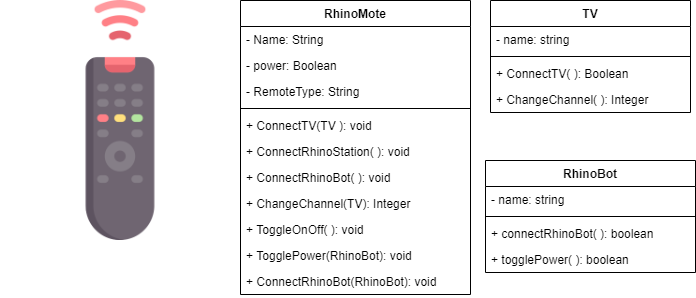

The diagram above was exported from draw.io. Its source (the exported page's mxGraphModel, read from the mxfile embedded in the PNG):
<mxGraphModel dx="2272" dy="746" grid="1" gridSize="10" guides="1" tooltips="1" connect="1" arrows="1" fold="1" page="1" pageScale="1" pageWidth="850" pageHeight="1100" math="0" shadow="0">
  <root>
    <mxCell id="0" />
    <mxCell id="1" parent="0" />
    <mxCell id="xSRlSXUzh47-rY5jZa_1-1" value="" style="shape=image;verticalLabelPosition=bottom;labelBackgroundColor=#ffffff;verticalAlign=top;aspect=fixed;imageAspect=0;image=data:image/png,(base64 omitted: 19796 chars);" vertex="1" parent="1">
      <mxGeometry x="-10" y="60" width="240" height="240" as="geometry" />
    </mxCell>
    <mxCell id="xSRlSXUzh47-rY5jZa_1-2" value="RhinoMote" style="swimlane;fontStyle=1;align=center;verticalAlign=top;childLayout=stackLayout;horizontal=1;startSize=26;horizontalStack=0;resizeParent=1;resizeParentMax=0;resizeLast=0;collapsible=1;marginBottom=0;" vertex="1" parent="1">
      <mxGeometry x="230" y="60" width="230" height="294" as="geometry" />
    </mxCell>
    <mxCell id="xSRlSXUzh47-rY5jZa_1-3" value="- Name: String" style="text;strokeColor=none;fillColor=none;align=left;verticalAlign=top;spacingLeft=4;spacingRight=4;overflow=hidden;rotatable=0;points=[[0,0.5],[1,0.5]];portConstraint=eastwest;" vertex="1" parent="xSRlSXUzh47-rY5jZa_1-2">
      <mxGeometry y="26" width="230" height="26" as="geometry" />
    </mxCell>
    <mxCell id="xSRlSXUzh47-rY5jZa_1-12" value="- power: Boolean" style="text;strokeColor=none;fillColor=none;align=left;verticalAlign=top;spacingLeft=4;spacingRight=4;overflow=hidden;rotatable=0;points=[[0,0.5],[1,0.5]];portConstraint=eastwest;" vertex="1" parent="xSRlSXUzh47-rY5jZa_1-2">
      <mxGeometry y="52" width="230" height="26" as="geometry" />
    </mxCell>
    <mxCell id="xSRlSXUzh47-rY5jZa_1-13" value="- RemoteType: String" style="text;strokeColor=none;fillColor=none;align=left;verticalAlign=top;spacingLeft=4;spacingRight=4;overflow=hidden;rotatable=0;points=[[0,0.5],[1,0.5]];portConstraint=eastwest;" vertex="1" parent="xSRlSXUzh47-rY5jZa_1-2">
      <mxGeometry y="78" width="230" height="26" as="geometry" />
    </mxCell>
    <mxCell id="xSRlSXUzh47-rY5jZa_1-4" value="" style="line;strokeWidth=1;fillColor=none;align=left;verticalAlign=middle;spacingTop=-1;spacingLeft=3;spacingRight=3;rotatable=0;labelPosition=right;points=[];portConstraint=eastwest;" vertex="1" parent="xSRlSXUzh47-rY5jZa_1-2">
      <mxGeometry y="104" width="230" height="8" as="geometry" />
    </mxCell>
    <mxCell id="xSRlSXUzh47-rY5jZa_1-5" value="+ ConnectTV(TV ): void" style="text;strokeColor=none;fillColor=none;align=left;verticalAlign=top;spacingLeft=4;spacingRight=4;overflow=hidden;rotatable=0;points=[[0,0.5],[1,0.5]];portConstraint=eastwest;" vertex="1" parent="xSRlSXUzh47-rY5jZa_1-2">
      <mxGeometry y="112" width="230" height="26" as="geometry" />
    </mxCell>
    <mxCell id="xSRlSXUzh47-rY5jZa_1-18" value="+ ConnectRhinoStation( ): void" style="text;strokeColor=none;fillColor=none;align=left;verticalAlign=top;spacingLeft=4;spacingRight=4;overflow=hidden;rotatable=0;points=[[0,0.5],[1,0.5]];portConstraint=eastwest;" vertex="1" parent="xSRlSXUzh47-rY5jZa_1-2">
      <mxGeometry y="138" width="230" height="26" as="geometry" />
    </mxCell>
    <mxCell id="xSRlSXUzh47-rY5jZa_1-19" value="+ ConnectRhinoBot( ): void" style="text;strokeColor=none;fillColor=none;align=left;verticalAlign=top;spacingLeft=4;spacingRight=4;overflow=hidden;rotatable=0;points=[[0,0.5],[1,0.5]];portConstraint=eastwest;" vertex="1" parent="xSRlSXUzh47-rY5jZa_1-2">
      <mxGeometry y="164" width="230" height="26" as="geometry" />
    </mxCell>
    <mxCell id="xSRlSXUzh47-rY5jZa_1-25" value="+ ChangeChannel(TV): Integer" style="text;strokeColor=none;fillColor=none;align=left;verticalAlign=top;spacingLeft=4;spacingRight=4;overflow=hidden;rotatable=0;points=[[0,0.5],[1,0.5]];portConstraint=eastwest;" vertex="1" parent="xSRlSXUzh47-rY5jZa_1-2">
      <mxGeometry y="190" width="230" height="26" as="geometry" />
    </mxCell>
    <mxCell id="xSRlSXUzh47-rY5jZa_1-35" value="+ ToggleOnOff( ): void" style="text;strokeColor=none;fillColor=none;align=left;verticalAlign=top;spacingLeft=4;spacingRight=4;overflow=hidden;rotatable=0;points=[[0,0.5],[1,0.5]];portConstraint=eastwest;" vertex="1" parent="xSRlSXUzh47-rY5jZa_1-2">
      <mxGeometry y="216" width="230" height="26" as="geometry" />
    </mxCell>
    <mxCell id="xSRlSXUzh47-rY5jZa_1-36" value="+ TogglePower(RhinoBot): void" style="text;strokeColor=none;fillColor=none;align=left;verticalAlign=top;spacingLeft=4;spacingRight=4;overflow=hidden;rotatable=0;points=[[0,0.5],[1,0.5]];portConstraint=eastwest;" vertex="1" parent="xSRlSXUzh47-rY5jZa_1-2">
      <mxGeometry y="242" width="230" height="26" as="geometry" />
    </mxCell>
    <mxCell id="xSRlSXUzh47-rY5jZa_1-37" value="+ ConnectRhinoBot(RhinoBot): void" style="text;strokeColor=none;fillColor=none;align=left;verticalAlign=top;spacingLeft=4;spacingRight=4;overflow=hidden;rotatable=0;points=[[0,0.5],[1,0.5]];portConstraint=eastwest;" vertex="1" parent="xSRlSXUzh47-rY5jZa_1-2">
      <mxGeometry y="268" width="230" height="26" as="geometry" />
    </mxCell>
    <mxCell id="xSRlSXUzh47-rY5jZa_1-20" value="TV" style="swimlane;fontStyle=1;align=center;verticalAlign=top;childLayout=stackLayout;horizontal=1;startSize=26;horizontalStack=0;resizeParent=1;resizeParentMax=0;resizeLast=0;collapsible=1;marginBottom=0;" vertex="1" parent="1">
      <mxGeometry x="480" y="60" width="200" height="112" as="geometry" />
    </mxCell>
    <mxCell id="xSRlSXUzh47-rY5jZa_1-21" value="- name: string" style="text;strokeColor=none;fillColor=none;align=left;verticalAlign=top;spacingLeft=4;spacingRight=4;overflow=hidden;rotatable=0;points=[[0,0.5],[1,0.5]];portConstraint=eastwest;" vertex="1" parent="xSRlSXUzh47-rY5jZa_1-20">
      <mxGeometry y="26" width="200" height="26" as="geometry" />
    </mxCell>
    <mxCell id="xSRlSXUzh47-rY5jZa_1-22" value="" style="line;strokeWidth=1;fillColor=none;align=left;verticalAlign=middle;spacingTop=-1;spacingLeft=3;spacingRight=3;rotatable=0;labelPosition=right;points=[];portConstraint=eastwest;" vertex="1" parent="xSRlSXUzh47-rY5jZa_1-20">
      <mxGeometry y="52" width="200" height="8" as="geometry" />
    </mxCell>
    <mxCell id="xSRlSXUzh47-rY5jZa_1-23" value="+ ConnectTV( ): Boolean" style="text;strokeColor=none;fillColor=none;align=left;verticalAlign=top;spacingLeft=4;spacingRight=4;overflow=hidden;rotatable=0;points=[[0,0.5],[1,0.5]];portConstraint=eastwest;" vertex="1" parent="xSRlSXUzh47-rY5jZa_1-20">
      <mxGeometry y="60" width="200" height="26" as="geometry" />
    </mxCell>
    <mxCell id="xSRlSXUzh47-rY5jZa_1-24" value="+ ChangeChannel( ): Integer" style="text;strokeColor=none;fillColor=none;align=left;verticalAlign=top;spacingLeft=4;spacingRight=4;overflow=hidden;rotatable=0;points=[[0,0.5],[1,0.5]];portConstraint=eastwest;" vertex="1" parent="xSRlSXUzh47-rY5jZa_1-20">
      <mxGeometry y="86" width="200" height="26" as="geometry" />
    </mxCell>
    <mxCell id="xSRlSXUzh47-rY5jZa_1-26" value="RhinoBot" style="swimlane;fontStyle=1;align=center;verticalAlign=top;childLayout=stackLayout;horizontal=1;startSize=26;horizontalStack=0;resizeParent=1;resizeParentMax=0;resizeLast=0;collapsible=1;marginBottom=0;" vertex="1" parent="1">
      <mxGeometry x="475" y="220" width="210" height="112" as="geometry" />
    </mxCell>
    <mxCell id="xSRlSXUzh47-rY5jZa_1-27" value="- name: string" style="text;strokeColor=none;fillColor=none;align=left;verticalAlign=top;spacingLeft=4;spacingRight=4;overflow=hidden;rotatable=0;points=[[0,0.5],[1,0.5]];portConstraint=eastwest;" vertex="1" parent="xSRlSXUzh47-rY5jZa_1-26">
      <mxGeometry y="26" width="210" height="26" as="geometry" />
    </mxCell>
    <mxCell id="xSRlSXUzh47-rY5jZa_1-28" value="" style="line;strokeWidth=1;fillColor=none;align=left;verticalAlign=middle;spacingTop=-1;spacingLeft=3;spacingRight=3;rotatable=0;labelPosition=right;points=[];portConstraint=eastwest;" vertex="1" parent="xSRlSXUzh47-rY5jZa_1-26">
      <mxGeometry y="52" width="210" height="8" as="geometry" />
    </mxCell>
    <mxCell id="xSRlSXUzh47-rY5jZa_1-29" value="+ connectRhinoBot( ): boolean" style="text;strokeColor=none;fillColor=none;align=left;verticalAlign=top;spacingLeft=4;spacingRight=4;overflow=hidden;rotatable=0;points=[[0,0.5],[1,0.5]];portConstraint=eastwest;" vertex="1" parent="xSRlSXUzh47-rY5jZa_1-26">
      <mxGeometry y="60" width="210" height="26" as="geometry" />
    </mxCell>
    <mxCell id="xSRlSXUzh47-rY5jZa_1-34" value="+ togglePower( ): boolean" style="text;strokeColor=none;fillColor=none;align=left;verticalAlign=top;spacingLeft=4;spacingRight=4;overflow=hidden;rotatable=0;points=[[0,0.5],[1,0.5]];portConstraint=eastwest;" vertex="1" parent="xSRlSXUzh47-rY5jZa_1-26">
      <mxGeometry y="86" width="210" height="26" as="geometry" />
    </mxCell>
  </root>
</mxGraphModel>